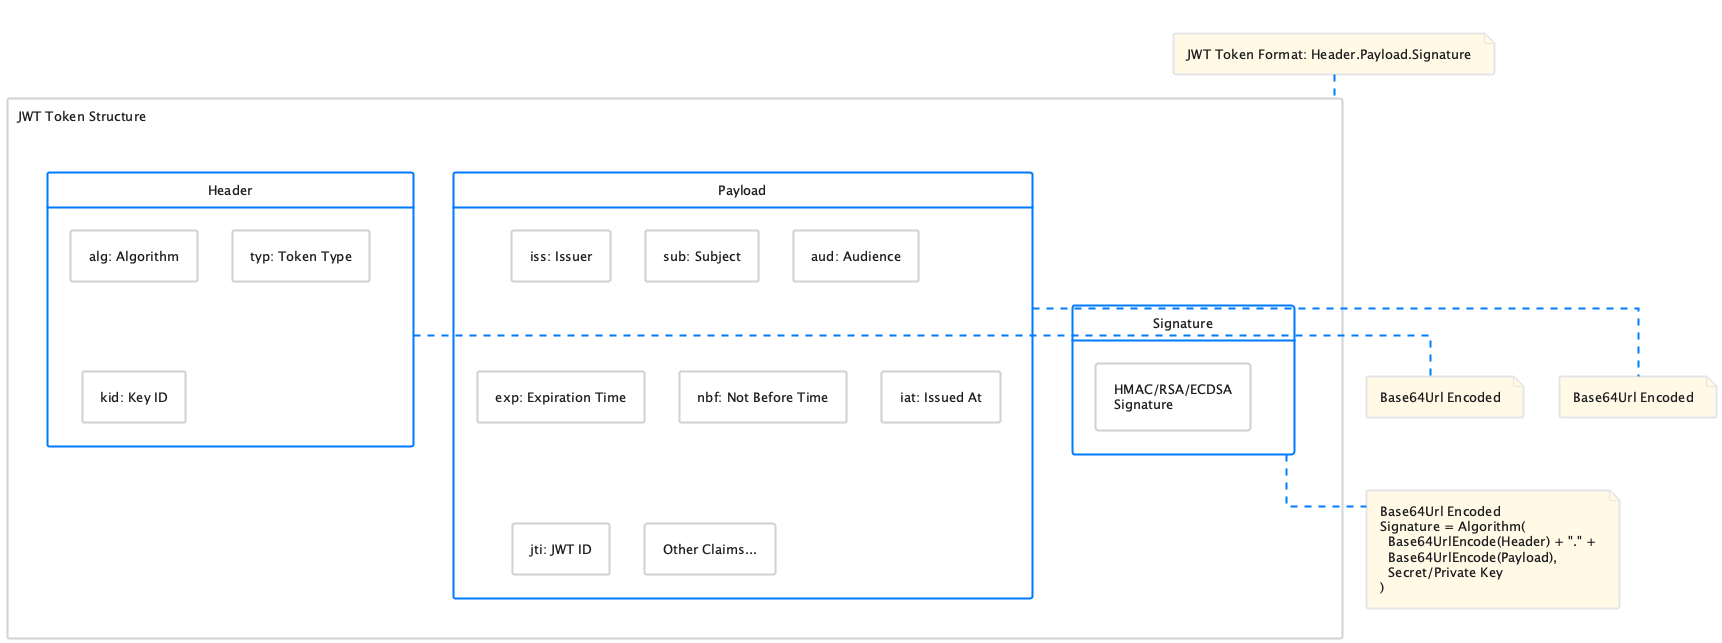

The diagram above was rendered by PlantUML. Its source (embedded in the PNG):
@startuml
!include plantuml.skin

rectangle "JWT Token Structure" as JWT {
  card "Header" as Header {
    rectangle "alg: Algorithm" as alg
    rectangle "typ: Token Type" as typ
    rectangle "kid: Key ID" as kid
  }

  card "Payload" as Payload {
    rectangle "iss: Issuer" as iss
    rectangle "sub: Subject" as sub
    rectangle "aud: Audience" as aud
    rectangle "exp: Expiration Time" as exp
    rectangle "nbf: Not Before Time" as nbf
    rectangle "iat: Issued At" as iat
    rectangle "jti: JWT ID" as jti
    rectangle "Other Claims..." as other
  }

  card "Signature" as Signature {
    rectangle "HMAC/RSA/ECDSA\nSignature" as sig
  }
}

Header -[hidden]-> Payload
Payload -[hidden]-> Signature

note bottom of Header
  Base64Url Encoded
end note

note bottom of Payload
  Base64Url Encoded
end note

note bottom of Signature
  Base64Url Encoded
  Signature = Algorithm(
    Base64UrlEncode(Header) + "." +
    Base64UrlEncode(Payload),
    Secret/Private Key
  )
end note

note top of JWT
  JWT Token Format: Header.Payload.Signature
end note

@enduml